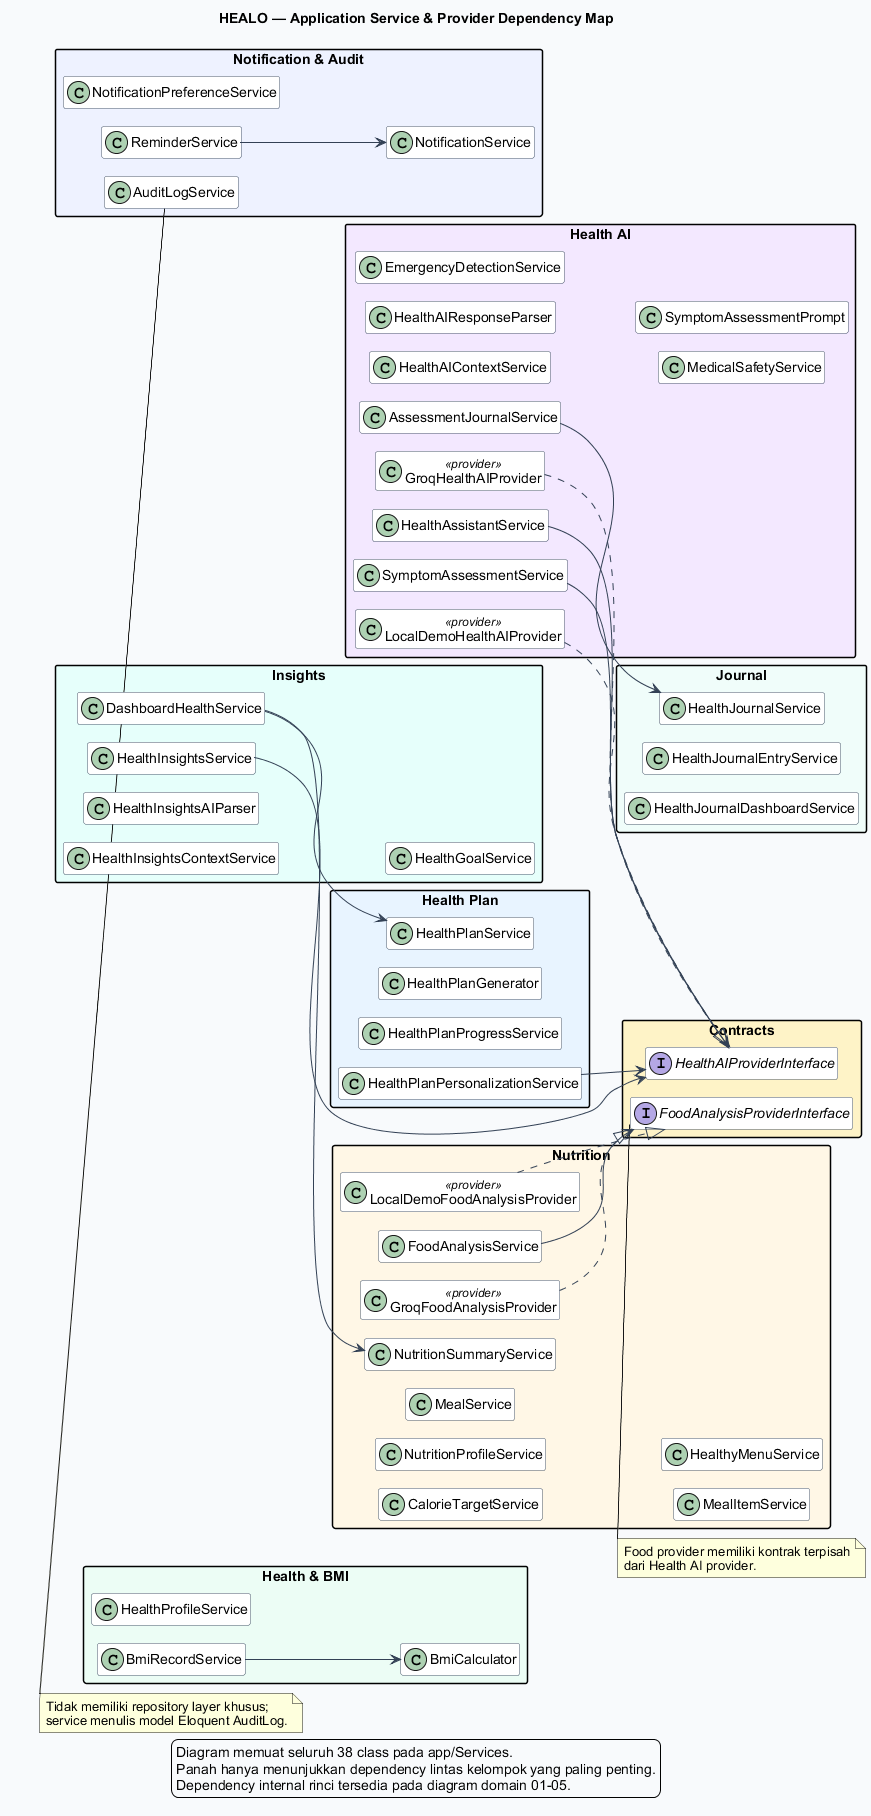

The diagram above was rendered by PlantUML. Its source (embedded in the PNG):
@startuml
!pragma layout smetana
title HEALO — Application Service & Provider Dependency Map
left to right direction
skinparam backgroundColor #F8FAFC
skinparam shadowing false
skinparam packageStyle rectangle
skinparam defaultFontName Arial
skinparam classAttributeIconSize 0
skinparam classBorderColor #475569
skinparam classBackgroundColor #FFFFFF
skinparam ArrowColor #334155
hide empty members

package "Health & BMI" #ECFDF5 {
  class HealthProfileService
  class BmiCalculator
  class BmiRecordService
}

package "Journal" #F0FDFA {
  class HealthJournalService
  class HealthJournalEntryService
  class HealthJournalDashboardService
}

package "Nutrition" #FFF7E6 {
  class CalorieTargetService
  class NutritionProfileService
  class MealService
  class MealItemService
  class NutritionSummaryService
  class FoodAnalysisService
  class HealthyMenuService
  class GroqFoodAnalysisProvider <<provider>>
  class LocalDemoFoodAnalysisProvider <<provider>>
}

package "Health AI" #F3E8FF {
  class HealthAssistantService
  class SymptomAssessmentService
  class AssessmentJournalService
  class HealthAIContextService
  class HealthAIResponseParser
  class EmergencyDetectionService
  class MedicalSafetyService
  class SymptomAssessmentPrompt
  class GroqHealthAIProvider <<provider>>
  class LocalDemoHealthAIProvider <<provider>>
}

package "Insights" #E6FFFB {
  class DashboardHealthService
  class HealthInsightsService
  class HealthInsightsContextService
  class HealthInsightsAIParser
  class HealthGoalService
}

package "Health Plan" #E8F4FF {
  class HealthPlanService
  class HealthPlanGenerator
  class HealthPlanProgressService
  class HealthPlanPersonalizationService
}

package "Notification & Audit" #EEF2FF {
  class NotificationPreferenceService
  class NotificationService
  class ReminderService
  class AuditLogService
}

package "Contracts" #FEF3C7 {
  interface FoodAnalysisProviderInterface
  interface HealthAIProviderInterface
}

BmiRecordService --> BmiCalculator
AssessmentJournalService --> HealthJournalService
FoodAnalysisService --> FoodAnalysisProviderInterface
GroqFoodAnalysisProvider ..|> FoodAnalysisProviderInterface
LocalDemoFoodAnalysisProvider ..|> FoodAnalysisProviderInterface
HealthAssistantService --> HealthAIProviderInterface
SymptomAssessmentService --> HealthAIProviderInterface
HealthInsightsService --> HealthAIProviderInterface
HealthPlanPersonalizationService --> HealthAIProviderInterface
GroqHealthAIProvider ..|> HealthAIProviderInterface
LocalDemoHealthAIProvider ..|> HealthAIProviderInterface
DashboardHealthService --> NutritionSummaryService
DashboardHealthService --> HealthPlanService
ReminderService --> NotificationService

note bottom of FoodAnalysisProviderInterface
  Food provider memiliki kontrak terpisah
  dari Health AI provider.
end note

note bottom of AuditLogService
  Tidak memiliki repository layer khusus;
  service menulis model Eloquent AuditLog.
end note

legend bottom
  Diagram memuat seluruh 38 class pada app/Services.
  Panah hanya menunjukkan dependency lintas kelompok yang paling penting.
  Dependency internal rinci tersedia pada diagram domain 01-05.
endlegend
@enduml